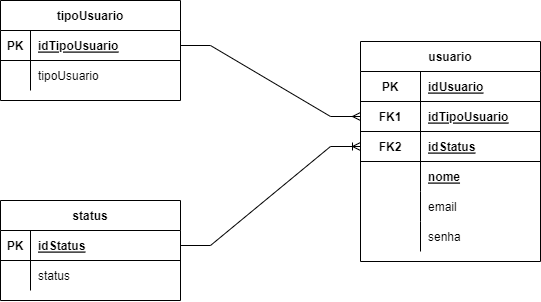

The diagram above was exported from draw.io. Its source (the exported page's mxGraphModel, read from the mxfile embedded in the PNG):
<mxGraphModel dx="1185" dy="635" grid="1" gridSize="10" guides="1" tooltips="1" connect="1" arrows="1" fold="1" page="1" pageScale="1" pageWidth="827" pageHeight="1169" math="0" shadow="0">
  <root>
    <mxCell id="0" />
    <mxCell id="1" parent="0" />
    <mxCell id="k562Cjc0MKpQGRzeFmc3-1" value="tipoUsuario" style="shape=table;startSize=30;container=1;collapsible=1;childLayout=tableLayout;fixedRows=1;rowLines=0;fontStyle=1;align=center;resizeLast=1;" vertex="1" parent="1">
      <mxGeometry x="40" y="80" width="180" height="100" as="geometry" />
    </mxCell>
    <mxCell id="k562Cjc0MKpQGRzeFmc3-2" value="" style="shape=tableRow;horizontal=0;startSize=0;swimlaneHead=0;swimlaneBody=0;fillColor=none;collapsible=0;dropTarget=0;points=[[0,0.5],[1,0.5]];portConstraint=eastwest;top=0;left=0;right=0;bottom=1;" vertex="1" parent="k562Cjc0MKpQGRzeFmc3-1">
      <mxGeometry y="30" width="180" height="30" as="geometry" />
    </mxCell>
    <mxCell id="k562Cjc0MKpQGRzeFmc3-3" value="PK" style="shape=partialRectangle;connectable=0;fillColor=none;top=0;left=0;bottom=0;right=0;fontStyle=1;overflow=hidden;" vertex="1" parent="k562Cjc0MKpQGRzeFmc3-2">
      <mxGeometry width="30" height="30" as="geometry">
        <mxRectangle width="30" height="30" as="alternateBounds" />
      </mxGeometry>
    </mxCell>
    <mxCell id="k562Cjc0MKpQGRzeFmc3-4" value="idTipoUsuario" style="shape=partialRectangle;connectable=0;fillColor=none;top=0;left=0;bottom=0;right=0;align=left;spacingLeft=6;fontStyle=5;overflow=hidden;" vertex="1" parent="k562Cjc0MKpQGRzeFmc3-2">
      <mxGeometry x="30" width="150" height="30" as="geometry">
        <mxRectangle width="150" height="30" as="alternateBounds" />
      </mxGeometry>
    </mxCell>
    <mxCell id="k562Cjc0MKpQGRzeFmc3-5" value="" style="shape=tableRow;horizontal=0;startSize=0;swimlaneHead=0;swimlaneBody=0;fillColor=none;collapsible=0;dropTarget=0;points=[[0,0.5],[1,0.5]];portConstraint=eastwest;top=0;left=0;right=0;bottom=0;" vertex="1" parent="k562Cjc0MKpQGRzeFmc3-1">
      <mxGeometry y="60" width="180" height="30" as="geometry" />
    </mxCell>
    <mxCell id="k562Cjc0MKpQGRzeFmc3-6" value="" style="shape=partialRectangle;connectable=0;fillColor=none;top=0;left=0;bottom=0;right=0;editable=1;overflow=hidden;" vertex="1" parent="k562Cjc0MKpQGRzeFmc3-5">
      <mxGeometry width="30" height="30" as="geometry">
        <mxRectangle width="30" height="30" as="alternateBounds" />
      </mxGeometry>
    </mxCell>
    <mxCell id="k562Cjc0MKpQGRzeFmc3-7" value="tipoUsuario" style="shape=partialRectangle;connectable=0;fillColor=none;top=0;left=0;bottom=0;right=0;align=left;spacingLeft=6;overflow=hidden;" vertex="1" parent="k562Cjc0MKpQGRzeFmc3-5">
      <mxGeometry x="30" width="150" height="30" as="geometry">
        <mxRectangle width="150" height="30" as="alternateBounds" />
      </mxGeometry>
    </mxCell>
    <mxCell id="k562Cjc0MKpQGRzeFmc3-14" value="status" style="shape=table;startSize=30;container=1;collapsible=1;childLayout=tableLayout;fixedRows=1;rowLines=0;fontStyle=1;align=center;resizeLast=1;" vertex="1" parent="1">
      <mxGeometry x="40" y="280" width="180" height="100" as="geometry" />
    </mxCell>
    <mxCell id="k562Cjc0MKpQGRzeFmc3-15" value="" style="shape=tableRow;horizontal=0;startSize=0;swimlaneHead=0;swimlaneBody=0;fillColor=none;collapsible=0;dropTarget=0;points=[[0,0.5],[1,0.5]];portConstraint=eastwest;top=0;left=0;right=0;bottom=1;" vertex="1" parent="k562Cjc0MKpQGRzeFmc3-14">
      <mxGeometry y="30" width="180" height="30" as="geometry" />
    </mxCell>
    <mxCell id="k562Cjc0MKpQGRzeFmc3-16" value="PK" style="shape=partialRectangle;connectable=0;fillColor=none;top=0;left=0;bottom=0;right=0;fontStyle=1;overflow=hidden;" vertex="1" parent="k562Cjc0MKpQGRzeFmc3-15">
      <mxGeometry width="30" height="30" as="geometry">
        <mxRectangle width="30" height="30" as="alternateBounds" />
      </mxGeometry>
    </mxCell>
    <mxCell id="k562Cjc0MKpQGRzeFmc3-17" value="idStatus" style="shape=partialRectangle;connectable=0;fillColor=none;top=0;left=0;bottom=0;right=0;align=left;spacingLeft=6;fontStyle=5;overflow=hidden;" vertex="1" parent="k562Cjc0MKpQGRzeFmc3-15">
      <mxGeometry x="30" width="150" height="30" as="geometry">
        <mxRectangle width="150" height="30" as="alternateBounds" />
      </mxGeometry>
    </mxCell>
    <mxCell id="k562Cjc0MKpQGRzeFmc3-18" value="" style="shape=tableRow;horizontal=0;startSize=0;swimlaneHead=0;swimlaneBody=0;fillColor=none;collapsible=0;dropTarget=0;points=[[0,0.5],[1,0.5]];portConstraint=eastwest;top=0;left=0;right=0;bottom=0;" vertex="1" parent="k562Cjc0MKpQGRzeFmc3-14">
      <mxGeometry y="60" width="180" height="30" as="geometry" />
    </mxCell>
    <mxCell id="k562Cjc0MKpQGRzeFmc3-19" value="" style="shape=partialRectangle;connectable=0;fillColor=none;top=0;left=0;bottom=0;right=0;editable=1;overflow=hidden;" vertex="1" parent="k562Cjc0MKpQGRzeFmc3-18">
      <mxGeometry width="30" height="30" as="geometry">
        <mxRectangle width="30" height="30" as="alternateBounds" />
      </mxGeometry>
    </mxCell>
    <mxCell id="k562Cjc0MKpQGRzeFmc3-20" value="status" style="shape=partialRectangle;connectable=0;fillColor=none;top=0;left=0;bottom=0;right=0;align=left;spacingLeft=6;overflow=hidden;" vertex="1" parent="k562Cjc0MKpQGRzeFmc3-18">
      <mxGeometry x="30" width="150" height="30" as="geometry">
        <mxRectangle width="150" height="30" as="alternateBounds" />
      </mxGeometry>
    </mxCell>
    <mxCell id="k562Cjc0MKpQGRzeFmc3-27" value="usuario" style="shape=table;startSize=30;container=1;collapsible=1;childLayout=tableLayout;fixedRows=1;rowLines=0;fontStyle=1;align=center;resizeLast=1;" vertex="1" parent="1">
      <mxGeometry x="400" y="121" width="180" height="220" as="geometry" />
    </mxCell>
    <mxCell id="k562Cjc0MKpQGRzeFmc3-43" style="shape=tableRow;horizontal=0;startSize=0;swimlaneHead=0;swimlaneBody=0;fillColor=none;collapsible=0;dropTarget=0;points=[[0,0.5],[1,0.5]];portConstraint=eastwest;top=0;left=0;right=0;bottom=1;" vertex="1" parent="k562Cjc0MKpQGRzeFmc3-27">
      <mxGeometry y="30" width="180" height="30" as="geometry" />
    </mxCell>
    <mxCell id="k562Cjc0MKpQGRzeFmc3-44" value="PK" style="shape=partialRectangle;connectable=0;fillColor=none;top=0;left=0;bottom=0;right=0;fontStyle=1;overflow=hidden;" vertex="1" parent="k562Cjc0MKpQGRzeFmc3-43">
      <mxGeometry width="60" height="30" as="geometry">
        <mxRectangle width="60" height="30" as="alternateBounds" />
      </mxGeometry>
    </mxCell>
    <mxCell id="k562Cjc0MKpQGRzeFmc3-45" value="idUsuario" style="shape=partialRectangle;connectable=0;fillColor=none;top=0;left=0;bottom=0;right=0;align=left;spacingLeft=6;fontStyle=5;overflow=hidden;" vertex="1" parent="k562Cjc0MKpQGRzeFmc3-43">
      <mxGeometry x="60" width="120" height="30" as="geometry">
        <mxRectangle width="120" height="30" as="alternateBounds" />
      </mxGeometry>
    </mxCell>
    <mxCell id="k562Cjc0MKpQGRzeFmc3-31" value="" style="shape=tableRow;horizontal=0;startSize=0;swimlaneHead=0;swimlaneBody=0;fillColor=none;collapsible=0;dropTarget=0;points=[[0,0.5],[1,0.5]];portConstraint=eastwest;top=0;left=0;right=0;bottom=1;" vertex="1" parent="k562Cjc0MKpQGRzeFmc3-27">
      <mxGeometry y="60" width="180" height="30" as="geometry" />
    </mxCell>
    <mxCell id="k562Cjc0MKpQGRzeFmc3-32" value="FK1" style="shape=partialRectangle;connectable=0;fillColor=none;top=0;left=0;bottom=0;right=0;fontStyle=1;overflow=hidden;" vertex="1" parent="k562Cjc0MKpQGRzeFmc3-31">
      <mxGeometry width="60" height="30" as="geometry">
        <mxRectangle width="60" height="30" as="alternateBounds" />
      </mxGeometry>
    </mxCell>
    <mxCell id="k562Cjc0MKpQGRzeFmc3-33" value="idTipoUsuario" style="shape=partialRectangle;connectable=0;fillColor=none;top=0;left=0;bottom=0;right=0;align=left;spacingLeft=6;fontStyle=5;overflow=hidden;" vertex="1" parent="k562Cjc0MKpQGRzeFmc3-31">
      <mxGeometry x="60" width="120" height="30" as="geometry">
        <mxRectangle width="120" height="30" as="alternateBounds" />
      </mxGeometry>
    </mxCell>
    <mxCell id="k562Cjc0MKpQGRzeFmc3-40" style="shape=tableRow;horizontal=0;startSize=0;swimlaneHead=0;swimlaneBody=0;fillColor=none;collapsible=0;dropTarget=0;points=[[0,0.5],[1,0.5]];portConstraint=eastwest;top=0;left=0;right=0;bottom=1;" vertex="1" parent="k562Cjc0MKpQGRzeFmc3-27">
      <mxGeometry y="90" width="180" height="30" as="geometry" />
    </mxCell>
    <mxCell id="k562Cjc0MKpQGRzeFmc3-41" value="FK2" style="shape=partialRectangle;connectable=0;fillColor=none;top=0;left=0;bottom=0;right=0;fontStyle=1;overflow=hidden;" vertex="1" parent="k562Cjc0MKpQGRzeFmc3-40">
      <mxGeometry width="60" height="30" as="geometry">
        <mxRectangle width="60" height="30" as="alternateBounds" />
      </mxGeometry>
    </mxCell>
    <mxCell id="k562Cjc0MKpQGRzeFmc3-42" value="idStatus" style="shape=partialRectangle;connectable=0;fillColor=none;top=0;left=0;bottom=0;right=0;align=left;spacingLeft=6;fontStyle=5;overflow=hidden;" vertex="1" parent="k562Cjc0MKpQGRzeFmc3-40">
      <mxGeometry x="60" width="120" height="30" as="geometry">
        <mxRectangle width="120" height="30" as="alternateBounds" />
      </mxGeometry>
    </mxCell>
    <mxCell id="k562Cjc0MKpQGRzeFmc3-28" value="" style="shape=tableRow;horizontal=0;startSize=0;swimlaneHead=0;swimlaneBody=0;fillColor=none;collapsible=0;dropTarget=0;points=[[0,0.5],[1,0.5]];portConstraint=eastwest;top=0;left=0;right=0;bottom=0;" vertex="1" parent="k562Cjc0MKpQGRzeFmc3-27">
      <mxGeometry y="120" width="180" height="30" as="geometry" />
    </mxCell>
    <mxCell id="k562Cjc0MKpQGRzeFmc3-29" value="" style="shape=partialRectangle;connectable=0;fillColor=none;top=0;left=0;bottom=0;right=0;fontStyle=1;overflow=hidden;" vertex="1" parent="k562Cjc0MKpQGRzeFmc3-28">
      <mxGeometry width="60" height="30" as="geometry">
        <mxRectangle width="60" height="30" as="alternateBounds" />
      </mxGeometry>
    </mxCell>
    <mxCell id="k562Cjc0MKpQGRzeFmc3-30" value="nome" style="shape=partialRectangle;connectable=0;fillColor=none;top=0;left=0;bottom=0;right=0;align=left;spacingLeft=6;fontStyle=5;overflow=hidden;" vertex="1" parent="k562Cjc0MKpQGRzeFmc3-28">
      <mxGeometry x="60" width="120" height="30" as="geometry">
        <mxRectangle width="120" height="30" as="alternateBounds" />
      </mxGeometry>
    </mxCell>
    <mxCell id="k562Cjc0MKpQGRzeFmc3-34" value="" style="shape=tableRow;horizontal=0;startSize=0;swimlaneHead=0;swimlaneBody=0;fillColor=none;collapsible=0;dropTarget=0;points=[[0,0.5],[1,0.5]];portConstraint=eastwest;top=0;left=0;right=0;bottom=0;" vertex="1" parent="k562Cjc0MKpQGRzeFmc3-27">
      <mxGeometry y="150" width="180" height="30" as="geometry" />
    </mxCell>
    <mxCell id="k562Cjc0MKpQGRzeFmc3-35" value="" style="shape=partialRectangle;connectable=0;fillColor=none;top=0;left=0;bottom=0;right=0;editable=1;overflow=hidden;" vertex="1" parent="k562Cjc0MKpQGRzeFmc3-34">
      <mxGeometry width="60" height="30" as="geometry">
        <mxRectangle width="60" height="30" as="alternateBounds" />
      </mxGeometry>
    </mxCell>
    <mxCell id="k562Cjc0MKpQGRzeFmc3-36" value="email" style="shape=partialRectangle;connectable=0;fillColor=none;top=0;left=0;bottom=0;right=0;align=left;spacingLeft=6;overflow=hidden;" vertex="1" parent="k562Cjc0MKpQGRzeFmc3-34">
      <mxGeometry x="60" width="120" height="30" as="geometry">
        <mxRectangle width="120" height="30" as="alternateBounds" />
      </mxGeometry>
    </mxCell>
    <mxCell id="k562Cjc0MKpQGRzeFmc3-37" value="" style="shape=tableRow;horizontal=0;startSize=0;swimlaneHead=0;swimlaneBody=0;fillColor=none;collapsible=0;dropTarget=0;points=[[0,0.5],[1,0.5]];portConstraint=eastwest;top=0;left=0;right=0;bottom=0;" vertex="1" parent="k562Cjc0MKpQGRzeFmc3-27">
      <mxGeometry y="180" width="180" height="30" as="geometry" />
    </mxCell>
    <mxCell id="k562Cjc0MKpQGRzeFmc3-38" value="" style="shape=partialRectangle;connectable=0;fillColor=none;top=0;left=0;bottom=0;right=0;editable=1;overflow=hidden;" vertex="1" parent="k562Cjc0MKpQGRzeFmc3-37">
      <mxGeometry width="60" height="30" as="geometry">
        <mxRectangle width="60" height="30" as="alternateBounds" />
      </mxGeometry>
    </mxCell>
    <mxCell id="k562Cjc0MKpQGRzeFmc3-39" value="senha" style="shape=partialRectangle;connectable=0;fillColor=none;top=0;left=0;bottom=0;right=0;align=left;spacingLeft=6;overflow=hidden;" vertex="1" parent="k562Cjc0MKpQGRzeFmc3-37">
      <mxGeometry x="60" width="120" height="30" as="geometry">
        <mxRectangle width="120" height="30" as="alternateBounds" />
      </mxGeometry>
    </mxCell>
    <mxCell id="k562Cjc0MKpQGRzeFmc3-46" value="" style="edgeStyle=entityRelationEdgeStyle;fontSize=12;html=1;endArrow=ERoneToMany;rounded=0;exitX=1;exitY=0.5;exitDx=0;exitDy=0;entryX=0;entryY=0.5;entryDx=0;entryDy=0;" edge="1" parent="1" source="k562Cjc0MKpQGRzeFmc3-15" target="k562Cjc0MKpQGRzeFmc3-40">
      <mxGeometry width="100" height="100" relative="1" as="geometry">
        <mxPoint x="270" y="430" as="sourcePoint" />
        <mxPoint x="370" y="330" as="targetPoint" />
      </mxGeometry>
    </mxCell>
    <mxCell id="k562Cjc0MKpQGRzeFmc3-47" value="" style="edgeStyle=entityRelationEdgeStyle;fontSize=12;html=1;endArrow=ERmany;rounded=0;exitX=1;exitY=0.5;exitDx=0;exitDy=0;entryX=0;entryY=0.5;entryDx=0;entryDy=0;" edge="1" parent="1" source="k562Cjc0MKpQGRzeFmc3-2" target="k562Cjc0MKpQGRzeFmc3-31">
      <mxGeometry width="100" height="100" relative="1" as="geometry">
        <mxPoint x="240" y="170" as="sourcePoint" />
        <mxPoint x="340" y="70" as="targetPoint" />
      </mxGeometry>
    </mxCell>
  </root>
</mxGraphModel>